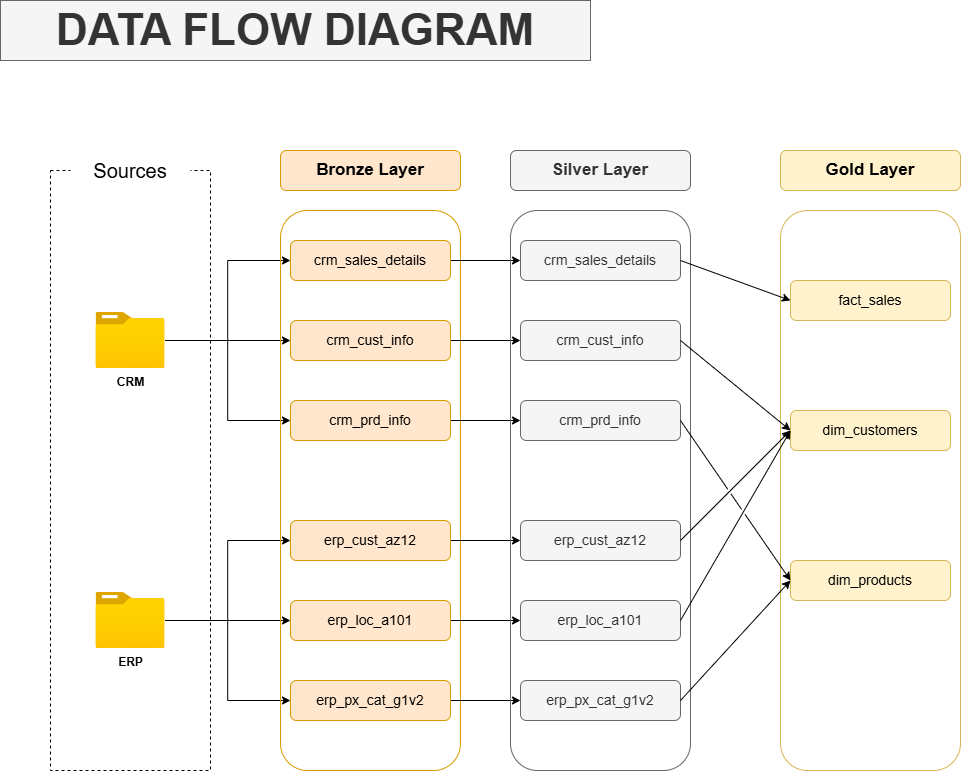

The diagram above was exported from draw.io. Its source (the exported page's mxGraphModel, read from the mxfile embedded in the PNG):
<mxGraphModel dx="1572" dy="1124" grid="1" gridSize="10" guides="1" tooltips="1" connect="1" arrows="1" fold="1" page="1" pageScale="1" pageWidth="1200" pageHeight="1920" math="0" shadow="0">
  <root>
    <mxCell id="0" />
    <mxCell id="1" parent="0" />
    <mxCell id="DKdDFE-CmWCWBMLpjII9-2" parent="1" style="rounded=0;whiteSpace=wrap;html=1;fillColor=none;dashed=1;" value="" vertex="1">
      <mxGeometry height="600" width="160" x="120" y="210" as="geometry" />
    </mxCell>
    <mxCell id="DKdDFE-CmWCWBMLpjII9-3" parent="1" style="rounded=0;whiteSpace=wrap;html=1;fillColor=#f5f5f5;fontColor=#333333;strokeColor=#666666;" value="&lt;font style=&quot;font-size: 44px;&quot;&gt;&lt;b&gt;DATA FLOW DIAGRAM&lt;/b&gt;&lt;/font&gt;" vertex="1">
      <mxGeometry height="60" width="590" x="70" y="40" as="geometry" />
    </mxCell>
    <mxCell id="DKdDFE-CmWCWBMLpjII9-4" parent="1" style="rounded=1;whiteSpace=wrap;html=1;shadow=0;glass=0;strokeColor=none;" value="&lt;font style=&quot;font-size: 20px;&quot;&gt;Sources&lt;/font&gt;" vertex="1">
      <mxGeometry height="40" width="120" x="140" y="190" as="geometry" />
    </mxCell>
    <mxCell id="DKdDFE-CmWCWBMLpjII9-17" edge="1" parent="1" source="DKdDFE-CmWCWBMLpjII9-5" style="edgeStyle=orthogonalEdgeStyle;rounded=0;orthogonalLoop=1;jettySize=auto;html=1;entryX=0;entryY=0.5;entryDx=0;entryDy=0;" target="DKdDFE-CmWCWBMLpjII9-15">
      <mxGeometry relative="1" as="geometry" />
    </mxCell>
    <mxCell id="DKdDFE-CmWCWBMLpjII9-18" edge="1" parent="1" source="DKdDFE-CmWCWBMLpjII9-5" style="edgeStyle=orthogonalEdgeStyle;rounded=0;orthogonalLoop=1;jettySize=auto;html=1;entryX=0;entryY=0.5;entryDx=0;entryDy=0;" target="DKdDFE-CmWCWBMLpjII9-13">
      <mxGeometry relative="1" as="geometry" />
    </mxCell>
    <mxCell id="DKdDFE-CmWCWBMLpjII9-19" edge="1" parent="1" source="DKdDFE-CmWCWBMLpjII9-5" style="edgeStyle=orthogonalEdgeStyle;rounded=0;orthogonalLoop=1;jettySize=auto;html=1;entryX=0;entryY=0.5;entryDx=0;entryDy=0;" target="DKdDFE-CmWCWBMLpjII9-16">
      <mxGeometry relative="1" as="geometry" />
    </mxCell>
    <mxCell id="DKdDFE-CmWCWBMLpjII9-5" parent="1" style="image;aspect=fixed;html=1;points=[];align=center;fontSize=12;image=img/lib/azure2/general/Folder_Blank.svg;" value="&lt;b&gt;CRM&lt;/b&gt;" vertex="1">
      <mxGeometry height="56.00000000000001" width="69" x="165.5" y="352" as="geometry" />
    </mxCell>
    <mxCell id="DKdDFE-CmWCWBMLpjII9-24" edge="1" parent="1" source="DKdDFE-CmWCWBMLpjII9-6" style="edgeStyle=orthogonalEdgeStyle;rounded=0;orthogonalLoop=1;jettySize=auto;html=1;entryX=0;entryY=0.5;entryDx=0;entryDy=0;" target="DKdDFE-CmWCWBMLpjII9-21">
      <mxGeometry relative="1" as="geometry" />
    </mxCell>
    <mxCell id="DKdDFE-CmWCWBMLpjII9-25" edge="1" parent="1" source="DKdDFE-CmWCWBMLpjII9-6" style="edgeStyle=orthogonalEdgeStyle;rounded=0;orthogonalLoop=1;jettySize=auto;html=1;entryX=0;entryY=0.5;entryDx=0;entryDy=0;" target="DKdDFE-CmWCWBMLpjII9-20">
      <mxGeometry relative="1" as="geometry" />
    </mxCell>
    <mxCell id="DKdDFE-CmWCWBMLpjII9-27" edge="1" parent="1" source="DKdDFE-CmWCWBMLpjII9-6" style="edgeStyle=orthogonalEdgeStyle;rounded=0;orthogonalLoop=1;jettySize=auto;html=1;entryX=0;entryY=0.5;entryDx=0;entryDy=0;" target="DKdDFE-CmWCWBMLpjII9-22">
      <mxGeometry relative="1" as="geometry" />
    </mxCell>
    <mxCell id="DKdDFE-CmWCWBMLpjII9-6" parent="1" style="image;aspect=fixed;html=1;points=[];align=center;fontSize=12;image=img/lib/azure2/general/Folder_Blank.svg;" value="&lt;b&gt;ERP&lt;/b&gt;" vertex="1">
      <mxGeometry height="56.00000000000001" width="69" x="165.5" y="632" as="geometry" />
    </mxCell>
    <mxCell id="DKdDFE-CmWCWBMLpjII9-11" parent="1" style="rounded=1;whiteSpace=wrap;html=1;fillColor=none;strokeColor=#d79b00;" value="" vertex="1">
      <mxGeometry height="560" width="180" x="350" y="250" as="geometry" />
    </mxCell>
    <mxCell id="DKdDFE-CmWCWBMLpjII9-12" parent="1" style="rounded=1;whiteSpace=wrap;html=1;fillColor=#ffe6cc;strokeColor=#d79b00;" value="&lt;font style=&quot;font-size: 17px;&quot;&gt;&lt;b&gt;Bronze Layer&lt;/b&gt;&lt;/font&gt;" vertex="1">
      <mxGeometry height="40" width="180" x="350" y="190" as="geometry" />
    </mxCell>
    <mxCell id="RvJ-H1KljC_c_wgxBdY1-17" edge="1" parent="1" source="DKdDFE-CmWCWBMLpjII9-13" style="edgeStyle=orthogonalEdgeStyle;rounded=0;orthogonalLoop=1;jettySize=auto;html=1;" target="RvJ-H1KljC_c_wgxBdY1-11" value="">
      <mxGeometry relative="1" as="geometry" />
    </mxCell>
    <mxCell id="DKdDFE-CmWCWBMLpjII9-13" parent="1" style="rounded=1;whiteSpace=wrap;html=1;fillColor=#ffe6cc;strokeColor=#d79b00;" value="&lt;span style=&quot;font-size: 14px;&quot;&gt;crm_sales_details&lt;/span&gt;" vertex="1">
      <mxGeometry height="40" width="160" x="360" y="280" as="geometry" />
    </mxCell>
    <mxCell id="RvJ-H1KljC_c_wgxBdY1-18" edge="1" parent="1" source="DKdDFE-CmWCWBMLpjII9-15" style="edgeStyle=orthogonalEdgeStyle;rounded=0;orthogonalLoop=1;jettySize=auto;html=1;" target="RvJ-H1KljC_c_wgxBdY1-12" value="">
      <mxGeometry relative="1" as="geometry" />
    </mxCell>
    <mxCell id="DKdDFE-CmWCWBMLpjII9-15" parent="1" style="rounded=1;whiteSpace=wrap;html=1;fillColor=#ffe6cc;strokeColor=#d79b00;" value="&lt;span style=&quot;font-size: 14px;&quot;&gt;crm_cust_info&lt;/span&gt;" vertex="1">
      <mxGeometry height="40" width="160" x="360" y="360" as="geometry" />
    </mxCell>
    <mxCell id="RvJ-H1KljC_c_wgxBdY1-19" edge="1" parent="1" source="DKdDFE-CmWCWBMLpjII9-16" style="edgeStyle=orthogonalEdgeStyle;rounded=0;orthogonalLoop=1;jettySize=auto;html=1;" target="RvJ-H1KljC_c_wgxBdY1-13" value="">
      <mxGeometry relative="1" as="geometry" />
    </mxCell>
    <mxCell id="DKdDFE-CmWCWBMLpjII9-16" parent="1" style="rounded=1;whiteSpace=wrap;html=1;fillColor=#ffe6cc;strokeColor=#d79b00;" value="&lt;span style=&quot;font-size: 14px;&quot;&gt;crm_prd_info&lt;/span&gt;" vertex="1">
      <mxGeometry height="40" width="160" x="360" y="440" as="geometry" />
    </mxCell>
    <mxCell id="RvJ-H1KljC_c_wgxBdY1-20" edge="1" parent="1" source="DKdDFE-CmWCWBMLpjII9-20" style="edgeStyle=orthogonalEdgeStyle;rounded=0;orthogonalLoop=1;jettySize=auto;html=1;" target="RvJ-H1KljC_c_wgxBdY1-14" value="">
      <mxGeometry relative="1" as="geometry" />
    </mxCell>
    <mxCell id="DKdDFE-CmWCWBMLpjII9-20" parent="1" style="rounded=1;whiteSpace=wrap;html=1;fillColor=#ffe6cc;strokeColor=#d79b00;" value="&lt;span style=&quot;font-size: 14px;&quot;&gt;erp_cust_az12&lt;/span&gt;" vertex="1">
      <mxGeometry height="40" width="160" x="360" y="560" as="geometry" />
    </mxCell>
    <mxCell id="RvJ-H1KljC_c_wgxBdY1-21" edge="1" parent="1" source="DKdDFE-CmWCWBMLpjII9-21" style="edgeStyle=orthogonalEdgeStyle;rounded=0;orthogonalLoop=1;jettySize=auto;html=1;" target="RvJ-H1KljC_c_wgxBdY1-15" value="">
      <mxGeometry relative="1" as="geometry" />
    </mxCell>
    <mxCell id="DKdDFE-CmWCWBMLpjII9-21" parent="1" style="rounded=1;whiteSpace=wrap;html=1;fillColor=#ffe6cc;strokeColor=#d79b00;" value="&lt;span style=&quot;font-size: 14px;&quot;&gt;erp_loc_a101&lt;/span&gt;" vertex="1">
      <mxGeometry height="40" width="160" x="360" y="640" as="geometry" />
    </mxCell>
    <mxCell id="RvJ-H1KljC_c_wgxBdY1-22" edge="1" parent="1" source="DKdDFE-CmWCWBMLpjII9-22" style="edgeStyle=orthogonalEdgeStyle;rounded=0;orthogonalLoop=1;jettySize=auto;html=1;" target="RvJ-H1KljC_c_wgxBdY1-16" value="">
      <mxGeometry relative="1" as="geometry" />
    </mxCell>
    <mxCell id="DKdDFE-CmWCWBMLpjII9-22" parent="1" style="rounded=1;whiteSpace=wrap;html=1;fillColor=#ffe6cc;strokeColor=#d79b00;" value="&lt;span style=&quot;font-size: 14px;&quot;&gt;erp_px_cat_g1v2&lt;/span&gt;" vertex="1">
      <mxGeometry height="40" width="160" x="360" y="720" as="geometry" />
    </mxCell>
    <mxCell id="RvJ-H1KljC_c_wgxBdY1-9" parent="1" style="rounded=1;whiteSpace=wrap;html=1;fillColor=none;strokeColor=#666666;fontColor=#333333;" value="" vertex="1">
      <mxGeometry height="560" width="180" x="580" y="250" as="geometry" />
    </mxCell>
    <mxCell id="RvJ-H1KljC_c_wgxBdY1-10" parent="1" style="rounded=1;whiteSpace=wrap;html=1;fillColor=#f5f5f5;strokeColor=#666666;fontColor=#333333;" value="&lt;font style=&quot;font-size: 17px;&quot;&gt;&lt;b&gt;Silver Layer&lt;/b&gt;&lt;/font&gt;" vertex="1">
      <mxGeometry height="40" width="180" x="580" y="190" as="geometry" />
    </mxCell>
    <mxCell id="RvJ-H1KljC_c_wgxBdY1-11" parent="1" style="rounded=1;whiteSpace=wrap;html=1;fillColor=#f5f5f5;strokeColor=#666666;fontColor=#333333;" value="&lt;span style=&quot;font-size: 14px;&quot;&gt;crm_sales_details&lt;/span&gt;" vertex="1">
      <mxGeometry height="40" width="160" x="590" y="280" as="geometry" />
    </mxCell>
    <mxCell id="RvJ-H1KljC_c_wgxBdY1-12" parent="1" style="rounded=1;whiteSpace=wrap;html=1;fillColor=#f5f5f5;strokeColor=#666666;fontColor=#333333;" value="&lt;span style=&quot;font-size: 14px;&quot;&gt;crm_cust_info&lt;/span&gt;" vertex="1">
      <mxGeometry height="40" width="160" x="590" y="360" as="geometry" />
    </mxCell>
    <mxCell id="RvJ-H1KljC_c_wgxBdY1-13" parent="1" style="rounded=1;whiteSpace=wrap;html=1;fillColor=#f5f5f5;strokeColor=#666666;fontColor=#333333;" value="&lt;span style=&quot;font-size: 14px;&quot;&gt;crm_prd_info&lt;/span&gt;" vertex="1">
      <mxGeometry height="40" width="160" x="590" y="440" as="geometry" />
    </mxCell>
    <mxCell id="RvJ-H1KljC_c_wgxBdY1-14" parent="1" style="rounded=1;whiteSpace=wrap;html=1;fillColor=#f5f5f5;strokeColor=#666666;fontColor=#333333;" value="&lt;span style=&quot;font-size: 14px;&quot;&gt;erp_cust_az12&lt;/span&gt;" vertex="1">
      <mxGeometry height="40" width="160" x="590" y="560" as="geometry" />
    </mxCell>
    <mxCell id="RvJ-H1KljC_c_wgxBdY1-15" parent="1" style="rounded=1;whiteSpace=wrap;html=1;fillColor=#f5f5f5;strokeColor=#666666;fontColor=#333333;" value="&lt;span style=&quot;font-size: 14px;&quot;&gt;erp_loc_a101&lt;/span&gt;" vertex="1">
      <mxGeometry height="40" width="160" x="590" y="640" as="geometry" />
    </mxCell>
    <mxCell id="RvJ-H1KljC_c_wgxBdY1-16" parent="1" style="rounded=1;whiteSpace=wrap;html=1;fillColor=#f5f5f5;strokeColor=#666666;fontColor=#333333;" value="&lt;span style=&quot;font-size: 14px;&quot;&gt;erp_px_cat_g1v2&lt;/span&gt;" vertex="1">
      <mxGeometry height="40" width="160" x="590" y="720" as="geometry" />
    </mxCell>
    <mxCell id="ydPBtpbc6HRPq3KCXJB4-1" parent="1" style="rounded=1;whiteSpace=wrap;html=1;fillColor=none;strokeColor=#d6b656;" value="" vertex="1">
      <mxGeometry height="560" width="180" x="850" y="250" as="geometry" />
    </mxCell>
    <mxCell id="ydPBtpbc6HRPq3KCXJB4-2" parent="1" style="rounded=1;whiteSpace=wrap;html=1;fillColor=#fff2cc;strokeColor=#d6b656;" value="&lt;font style=&quot;font-size: 17px;&quot;&gt;&lt;b&gt;Gold Layer&lt;/b&gt;&lt;/font&gt;" vertex="1">
      <mxGeometry height="40" width="180" x="850" y="190" as="geometry" />
    </mxCell>
    <mxCell id="ydPBtpbc6HRPq3KCXJB4-3" parent="1" style="rounded=1;whiteSpace=wrap;html=1;fillColor=#fff2cc;strokeColor=#d6b656;" value="&lt;span style=&quot;font-size: 14px;&quot;&gt;fact_sales&lt;/span&gt;" vertex="1">
      <mxGeometry height="40" width="160" x="860" y="320" as="geometry" />
    </mxCell>
    <mxCell id="ydPBtpbc6HRPq3KCXJB4-4" parent="1" style="rounded=1;whiteSpace=wrap;html=1;fillColor=#fff2cc;strokeColor=#d6b656;" value="&lt;span style=&quot;font-size: 14px;&quot;&gt;dim_customers&lt;/span&gt;" vertex="1">
      <mxGeometry height="40" width="160" x="860" y="450" as="geometry" />
    </mxCell>
    <mxCell id="ydPBtpbc6HRPq3KCXJB4-5" parent="1" style="rounded=1;whiteSpace=wrap;html=1;fillColor=#fff2cc;strokeColor=#d6b656;" value="&lt;span style=&quot;font-size: 14px;&quot;&gt;dim_products&lt;/span&gt;" vertex="1">
      <mxGeometry height="40" width="160" x="860" y="600" as="geometry" />
    </mxCell>
    <mxCell id="ydPBtpbc6HRPq3KCXJB4-9" edge="1" parent="1" source="RvJ-H1KljC_c_wgxBdY1-11" style="endArrow=classic;html=1;rounded=0;exitX=1;exitY=0.5;exitDx=0;exitDy=0;entryX=0;entryY=0.5;entryDx=0;entryDy=0;" target="ydPBtpbc6HRPq3KCXJB4-3" value="">
      <mxGeometry height="50" relative="1" width="50" as="geometry">
        <mxPoint x="760" y="480" as="sourcePoint" />
        <mxPoint x="810" y="430" as="targetPoint" />
      </mxGeometry>
    </mxCell>
    <mxCell id="ydPBtpbc6HRPq3KCXJB4-10" edge="1" parent="1" source="RvJ-H1KljC_c_wgxBdY1-12" style="endArrow=classic;html=1;rounded=0;exitX=1;exitY=0.5;exitDx=0;exitDy=0;jumpStyle=gap;" value="">
      <mxGeometry height="50" relative="1" width="50" as="geometry">
        <mxPoint x="754" y="390" as="sourcePoint" />
        <mxPoint x="860" y="470" as="targetPoint" />
      </mxGeometry>
    </mxCell>
    <mxCell id="ydPBtpbc6HRPq3KCXJB4-11" edge="1" parent="1" source="RvJ-H1KljC_c_wgxBdY1-14" style="endArrow=classic;html=1;rounded=0;exitX=1;exitY=0.5;exitDx=0;exitDy=0;entryX=0;entryY=0.5;entryDx=0;entryDy=0;jumpStyle=gap;" target="ydPBtpbc6HRPq3KCXJB4-4" value="">
      <mxGeometry height="50" relative="1" width="50" as="geometry">
        <mxPoint x="750" y="620" as="sourcePoint" />
        <mxPoint x="856" y="700" as="targetPoint" />
      </mxGeometry>
    </mxCell>
    <mxCell id="ydPBtpbc6HRPq3KCXJB4-12" edge="1" parent="1" source="RvJ-H1KljC_c_wgxBdY1-15" style="endArrow=classic;html=1;rounded=0;exitX=1;exitY=0.5;exitDx=0;exitDy=0;entryX=0;entryY=0.5;entryDx=0;entryDy=0;jumpStyle=gap;" target="ydPBtpbc6HRPq3KCXJB4-4" value="">
      <mxGeometry height="50" relative="1" width="50" as="geometry">
        <mxPoint x="880" y="540" as="sourcePoint" />
        <mxPoint x="986" y="620" as="targetPoint" />
      </mxGeometry>
    </mxCell>
    <mxCell id="ydPBtpbc6HRPq3KCXJB4-13" edge="1" parent="1" source="RvJ-H1KljC_c_wgxBdY1-13" style="endArrow=classic;html=1;rounded=0;exitX=1;exitY=0.5;exitDx=0;exitDy=0;entryX=0;entryY=0.5;entryDx=0;entryDy=0;jumpStyle=gap;" target="ydPBtpbc6HRPq3KCXJB4-5" value="">
      <mxGeometry height="50" relative="1" width="50" as="geometry">
        <mxPoint x="810" y="690" as="sourcePoint" />
        <mxPoint x="916" y="770" as="targetPoint" />
      </mxGeometry>
    </mxCell>
    <mxCell id="ydPBtpbc6HRPq3KCXJB4-14" edge="1" parent="1" source="RvJ-H1KljC_c_wgxBdY1-16" style="endArrow=classic;html=1;rounded=0;exitX=1;exitY=0.5;exitDx=0;exitDy=0;entryX=0;entryY=0.5;entryDx=0;entryDy=0;jumpStyle=gap;" target="ydPBtpbc6HRPq3KCXJB4-5" value="">
      <mxGeometry height="50" relative="1" width="50" as="geometry">
        <mxPoint x="860" y="620" as="sourcePoint" />
        <mxPoint x="966" y="700" as="targetPoint" />
      </mxGeometry>
    </mxCell>
  </root>
</mxGraphModel>